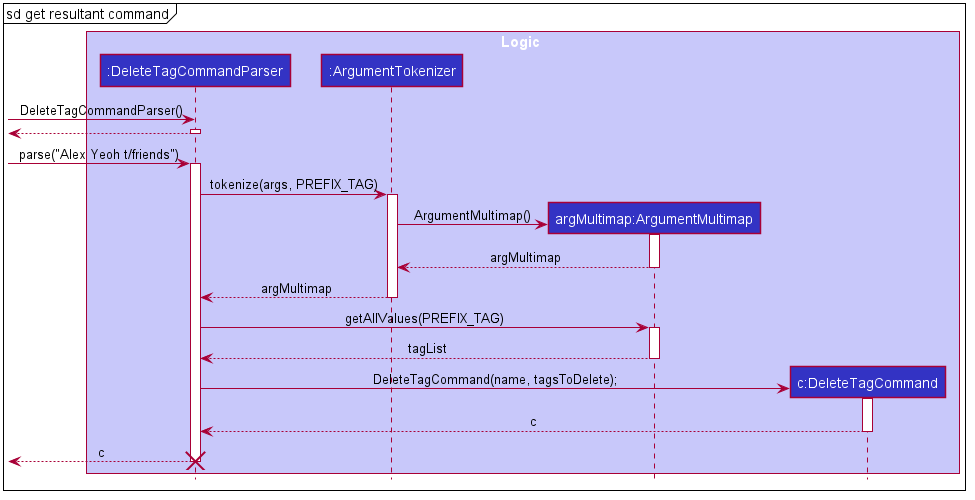

The diagram above was rendered by PlantUML. Its source (embedded in the PNG):
@startuml








skinparam BackgroundColor #FFFFFFF

skinparam Shadowing false

skinparam Class {
    FontColor #FFFFFF
    BorderThickness 1
    BorderColor #FFFFFF
    StereotypeFontColor #FFFFFF
    FontName Arial
}

skinparam Actor {
    BorderColor #000000
    Color #000000
    FontName Arial
}

skinparam Sequence {
    MessageAlign center
    BoxFontSize 15
    BoxPadding 0
    BoxFontColor #FFFFFF
    FontName Arial
}

skinparam Participant {
    FontColor #FFFFFFF
    Padding 20
}

skinparam MinClassWidth 50
skinparam ParticipantPadding 10
skinparam Shadowing false
skinparam DefaultTextAlignment center
skinparam packageStyle Rectangle

hide footbox
hide members
hide circle
mainframe sd get resultant command

box Logic #C8C8FA
participant ":DeleteTagCommandParser" as DeleteTagCommandParser #3333C4
participant ":ArgumentTokenizer" as ArgumentTokenizer #3333C4
participant "argMultimap:ArgumentMultimap" as ArgumentMultimap #3333C4
participant "c:DeleteTagCommand" as DeleteTagCommand #3333C4
end box

create DeleteTagCommandParser
[-> DeleteTagCommandParser : DeleteTagCommandParser()
activate DeleteTagCommandParser

DeleteTagCommandParser -->[
deactivate DeleteTagCommandParser

[-> DeleteTagCommandParser : parse("Alex Yeoh t/friends")
activate DeleteTagCommandParser

DeleteTagCommandParser -> ArgumentTokenizer : tokenize(args, PREFIX_TAG)
activate ArgumentTokenizer

create ArgumentMultimap
ArgumentTokenizer -> ArgumentMultimap : ArgumentMultimap()
activate ArgumentMultimap

ArgumentMultimap --> ArgumentTokenizer : argMultimap
deactivate ArgumentMultimap

ArgumentTokenizer --> DeleteTagCommandParser : argMultimap
deactivate ArgumentTokenizer

DeleteTagCommandParser -> ArgumentMultimap : getAllValues(PREFIX_TAG)
activate ArgumentMultimap

ArgumentMultimap --> DeleteTagCommandParser : tagList
deactivate ArgumentMultimap

create DeleteTagCommand
DeleteTagCommandParser -> DeleteTagCommand : DeleteTagCommand(name, tagsToDelete);
activate DeleteTagCommand

DeleteTagCommand --> DeleteTagCommandParser : c
deactivate DeleteTagCommand

DeleteTagCommandParser -->[ : c
destroy DeleteTagCommandParser
@enduml